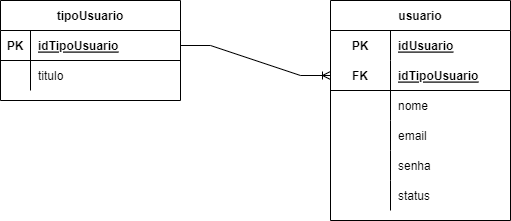

The diagram above was exported from draw.io. Its source (the exported page's mxGraphModel, read from the mxfile embedded in the PNG):
<mxGraphModel dx="868" dy="450" grid="1" gridSize="10" guides="1" tooltips="1" connect="1" arrows="1" fold="1" page="1" pageScale="1" pageWidth="827" pageHeight="1169" math="0" shadow="0">
  <root>
    <mxCell id="0" />
    <mxCell id="1" parent="0" />
    <mxCell id="jNSglm0jBlVe40p_jA_7-21" value="tipoUsuario" style="shape=table;startSize=30;container=1;collapsible=1;childLayout=tableLayout;fixedRows=1;rowLines=0;fontStyle=1;align=center;resizeLast=1;" parent="1" vertex="1">
      <mxGeometry x="320" y="150" width="180" height="100" as="geometry" />
    </mxCell>
    <mxCell id="jNSglm0jBlVe40p_jA_7-22" value="" style="shape=tableRow;horizontal=0;startSize=0;swimlaneHead=0;swimlaneBody=0;fillColor=none;collapsible=0;dropTarget=0;points=[[0,0.5],[1,0.5]];portConstraint=eastwest;top=0;left=0;right=0;bottom=1;" parent="jNSglm0jBlVe40p_jA_7-21" vertex="1">
      <mxGeometry y="30" width="180" height="30" as="geometry" />
    </mxCell>
    <mxCell id="jNSglm0jBlVe40p_jA_7-23" value="PK" style="shape=partialRectangle;connectable=0;fillColor=none;top=0;left=0;bottom=0;right=0;fontStyle=1;overflow=hidden;" parent="jNSglm0jBlVe40p_jA_7-22" vertex="1">
      <mxGeometry width="30" height="30" as="geometry">
        <mxRectangle width="30" height="30" as="alternateBounds" />
      </mxGeometry>
    </mxCell>
    <mxCell id="jNSglm0jBlVe40p_jA_7-24" value="idTipoUsuario" style="shape=partialRectangle;connectable=0;fillColor=none;top=0;left=0;bottom=0;right=0;align=left;spacingLeft=6;fontStyle=5;overflow=hidden;" parent="jNSglm0jBlVe40p_jA_7-22" vertex="1">
      <mxGeometry x="30" width="150" height="30" as="geometry">
        <mxRectangle width="150" height="30" as="alternateBounds" />
      </mxGeometry>
    </mxCell>
    <mxCell id="jNSglm0jBlVe40p_jA_7-25" value="" style="shape=tableRow;horizontal=0;startSize=0;swimlaneHead=0;swimlaneBody=0;fillColor=none;collapsible=0;dropTarget=0;points=[[0,0.5],[1,0.5]];portConstraint=eastwest;top=0;left=0;right=0;bottom=0;" parent="jNSglm0jBlVe40p_jA_7-21" vertex="1">
      <mxGeometry y="60" width="180" height="30" as="geometry" />
    </mxCell>
    <mxCell id="jNSglm0jBlVe40p_jA_7-26" value="" style="shape=partialRectangle;connectable=0;fillColor=none;top=0;left=0;bottom=0;right=0;editable=1;overflow=hidden;" parent="jNSglm0jBlVe40p_jA_7-25" vertex="1">
      <mxGeometry width="30" height="30" as="geometry">
        <mxRectangle width="30" height="30" as="alternateBounds" />
      </mxGeometry>
    </mxCell>
    <mxCell id="jNSglm0jBlVe40p_jA_7-27" value="titulo" style="shape=partialRectangle;connectable=0;fillColor=none;top=0;left=0;bottom=0;right=0;align=left;spacingLeft=6;overflow=hidden;" parent="jNSglm0jBlVe40p_jA_7-25" vertex="1">
      <mxGeometry x="30" width="150" height="30" as="geometry">
        <mxRectangle width="150" height="30" as="alternateBounds" />
      </mxGeometry>
    </mxCell>
    <mxCell id="z0NWBpcn2yczqYzbd5kS-1" value="usuario" style="shape=table;startSize=30;container=1;collapsible=1;childLayout=tableLayout;fixedRows=1;rowLines=0;fontStyle=1;align=center;resizeLast=1;" parent="1" vertex="1">
      <mxGeometry x="650" y="150" width="180" height="220" as="geometry" />
    </mxCell>
    <mxCell id="z0NWBpcn2yczqYzbd5kS-2" value="" style="shape=tableRow;horizontal=0;startSize=0;swimlaneHead=0;swimlaneBody=0;fillColor=none;collapsible=0;dropTarget=0;points=[[0,0.5],[1,0.5]];portConstraint=eastwest;top=0;left=0;right=0;bottom=0;" parent="z0NWBpcn2yczqYzbd5kS-1" vertex="1">
      <mxGeometry y="30" width="180" height="30" as="geometry" />
    </mxCell>
    <mxCell id="z0NWBpcn2yczqYzbd5kS-3" value="PK" style="shape=partialRectangle;connectable=0;fillColor=none;top=0;left=0;bottom=0;right=0;fontStyle=1;overflow=hidden;" parent="z0NWBpcn2yczqYzbd5kS-2" vertex="1">
      <mxGeometry width="60" height="30" as="geometry">
        <mxRectangle width="60" height="30" as="alternateBounds" />
      </mxGeometry>
    </mxCell>
    <mxCell id="z0NWBpcn2yczqYzbd5kS-4" value="idUsuario" style="shape=partialRectangle;connectable=0;fillColor=none;top=0;left=0;bottom=0;right=0;align=left;spacingLeft=6;fontStyle=5;overflow=hidden;" parent="z0NWBpcn2yczqYzbd5kS-2" vertex="1">
      <mxGeometry x="60" width="120" height="30" as="geometry">
        <mxRectangle width="120" height="30" as="alternateBounds" />
      </mxGeometry>
    </mxCell>
    <mxCell id="z0NWBpcn2yczqYzbd5kS-5" value="" style="shape=tableRow;horizontal=0;startSize=0;swimlaneHead=0;swimlaneBody=0;fillColor=none;collapsible=0;dropTarget=0;points=[[0,0.5],[1,0.5]];portConstraint=eastwest;top=0;left=0;right=0;bottom=1;" parent="z0NWBpcn2yczqYzbd5kS-1" vertex="1">
      <mxGeometry y="60" width="180" height="30" as="geometry" />
    </mxCell>
    <mxCell id="z0NWBpcn2yczqYzbd5kS-6" value="FK" style="shape=partialRectangle;connectable=0;fillColor=none;top=0;left=0;bottom=0;right=0;fontStyle=1;overflow=hidden;" parent="z0NWBpcn2yczqYzbd5kS-5" vertex="1">
      <mxGeometry width="60" height="30" as="geometry">
        <mxRectangle width="60" height="30" as="alternateBounds" />
      </mxGeometry>
    </mxCell>
    <mxCell id="z0NWBpcn2yczqYzbd5kS-7" value="idTipoUsuario" style="shape=partialRectangle;connectable=0;fillColor=none;top=0;left=0;bottom=0;right=0;align=left;spacingLeft=6;fontStyle=5;overflow=hidden;" parent="z0NWBpcn2yczqYzbd5kS-5" vertex="1">
      <mxGeometry x="60" width="120" height="30" as="geometry">
        <mxRectangle width="120" height="30" as="alternateBounds" />
      </mxGeometry>
    </mxCell>
    <mxCell id="z0NWBpcn2yczqYzbd5kS-8" value="" style="shape=tableRow;horizontal=0;startSize=0;swimlaneHead=0;swimlaneBody=0;fillColor=none;collapsible=0;dropTarget=0;points=[[0,0.5],[1,0.5]];portConstraint=eastwest;top=0;left=0;right=0;bottom=0;" parent="z0NWBpcn2yczqYzbd5kS-1" vertex="1">
      <mxGeometry y="90" width="180" height="30" as="geometry" />
    </mxCell>
    <mxCell id="z0NWBpcn2yczqYzbd5kS-9" value="" style="shape=partialRectangle;connectable=0;fillColor=none;top=0;left=0;bottom=0;right=0;editable=1;overflow=hidden;" parent="z0NWBpcn2yczqYzbd5kS-8" vertex="1">
      <mxGeometry width="60" height="30" as="geometry">
        <mxRectangle width="60" height="30" as="alternateBounds" />
      </mxGeometry>
    </mxCell>
    <mxCell id="z0NWBpcn2yczqYzbd5kS-10" value="nome" style="shape=partialRectangle;connectable=0;fillColor=none;top=0;left=0;bottom=0;right=0;align=left;spacingLeft=6;overflow=hidden;" parent="z0NWBpcn2yczqYzbd5kS-8" vertex="1">
      <mxGeometry x="60" width="120" height="30" as="geometry">
        <mxRectangle width="120" height="30" as="alternateBounds" />
      </mxGeometry>
    </mxCell>
    <mxCell id="z0NWBpcn2yczqYzbd5kS-11" value="" style="shape=tableRow;horizontal=0;startSize=0;swimlaneHead=0;swimlaneBody=0;fillColor=none;collapsible=0;dropTarget=0;points=[[0,0.5],[1,0.5]];portConstraint=eastwest;top=0;left=0;right=0;bottom=0;" parent="z0NWBpcn2yczqYzbd5kS-1" vertex="1">
      <mxGeometry y="120" width="180" height="30" as="geometry" />
    </mxCell>
    <mxCell id="z0NWBpcn2yczqYzbd5kS-12" value="" style="shape=partialRectangle;connectable=0;fillColor=none;top=0;left=0;bottom=0;right=0;editable=1;overflow=hidden;" parent="z0NWBpcn2yczqYzbd5kS-11" vertex="1">
      <mxGeometry width="60" height="30" as="geometry">
        <mxRectangle width="60" height="30" as="alternateBounds" />
      </mxGeometry>
    </mxCell>
    <mxCell id="z0NWBpcn2yczqYzbd5kS-13" value="email" style="shape=partialRectangle;connectable=0;fillColor=none;top=0;left=0;bottom=0;right=0;align=left;spacingLeft=6;overflow=hidden;" parent="z0NWBpcn2yczqYzbd5kS-11" vertex="1">
      <mxGeometry x="60" width="120" height="30" as="geometry">
        <mxRectangle width="120" height="30" as="alternateBounds" />
      </mxGeometry>
    </mxCell>
    <mxCell id="z0NWBpcn2yczqYzbd5kS-14" value="" style="shape=tableRow;horizontal=0;startSize=0;swimlaneHead=0;swimlaneBody=0;fillColor=none;collapsible=0;dropTarget=0;points=[[0,0.5],[1,0.5]];portConstraint=eastwest;top=0;left=0;right=0;bottom=0;" parent="z0NWBpcn2yczqYzbd5kS-1" vertex="1">
      <mxGeometry y="150" width="180" height="30" as="geometry" />
    </mxCell>
    <mxCell id="z0NWBpcn2yczqYzbd5kS-15" value="" style="shape=partialRectangle;connectable=0;fillColor=none;top=0;left=0;bottom=0;right=0;editable=1;overflow=hidden;" parent="z0NWBpcn2yczqYzbd5kS-14" vertex="1">
      <mxGeometry width="60" height="30" as="geometry">
        <mxRectangle width="60" height="30" as="alternateBounds" />
      </mxGeometry>
    </mxCell>
    <mxCell id="z0NWBpcn2yczqYzbd5kS-16" value="senha" style="shape=partialRectangle;connectable=0;fillColor=none;top=0;left=0;bottom=0;right=0;align=left;spacingLeft=6;overflow=hidden;" parent="z0NWBpcn2yczqYzbd5kS-14" vertex="1">
      <mxGeometry x="60" width="120" height="30" as="geometry">
        <mxRectangle width="120" height="30" as="alternateBounds" />
      </mxGeometry>
    </mxCell>
    <mxCell id="z0NWBpcn2yczqYzbd5kS-17" value="" style="shape=tableRow;horizontal=0;startSize=0;swimlaneHead=0;swimlaneBody=0;fillColor=none;collapsible=0;dropTarget=0;points=[[0,0.5],[1,0.5]];portConstraint=eastwest;top=0;left=0;right=0;bottom=0;" parent="z0NWBpcn2yczqYzbd5kS-1" vertex="1">
      <mxGeometry y="180" width="180" height="30" as="geometry" />
    </mxCell>
    <mxCell id="z0NWBpcn2yczqYzbd5kS-18" value="" style="shape=partialRectangle;connectable=0;fillColor=none;top=0;left=0;bottom=0;right=0;editable=1;overflow=hidden;" parent="z0NWBpcn2yczqYzbd5kS-17" vertex="1">
      <mxGeometry width="60" height="30" as="geometry">
        <mxRectangle width="60" height="30" as="alternateBounds" />
      </mxGeometry>
    </mxCell>
    <mxCell id="z0NWBpcn2yczqYzbd5kS-19" value="status" style="shape=partialRectangle;connectable=0;fillColor=none;top=0;left=0;bottom=0;right=0;align=left;spacingLeft=6;overflow=hidden;" parent="z0NWBpcn2yczqYzbd5kS-17" vertex="1">
      <mxGeometry x="60" width="120" height="30" as="geometry">
        <mxRectangle width="120" height="30" as="alternateBounds" />
      </mxGeometry>
    </mxCell>
    <mxCell id="D72MU2tsdpENvY2oCs7E-1" value="" style="edgeStyle=entityRelationEdgeStyle;fontSize=12;html=1;endArrow=ERoneToMany;rounded=0;entryX=0;entryY=0.5;entryDx=0;entryDy=0;exitX=1;exitY=0.5;exitDx=0;exitDy=0;" edge="1" parent="1" source="jNSglm0jBlVe40p_jA_7-22" target="z0NWBpcn2yczqYzbd5kS-5">
      <mxGeometry width="100" height="100" relative="1" as="geometry">
        <mxPoint x="500" y="200" as="sourcePoint" />
        <mxPoint x="600" y="100" as="targetPoint" />
      </mxGeometry>
    </mxCell>
  </root>
</mxGraphModel>